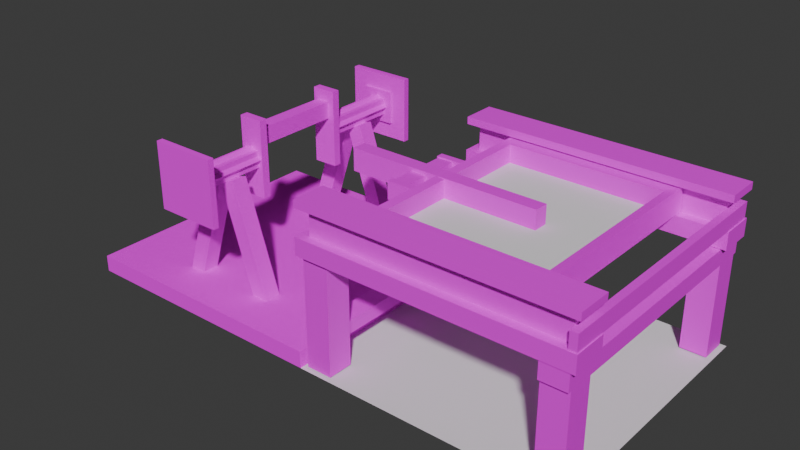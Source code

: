 # Source: mechanical_sieve.blend  (saved by Blender 4.2.66; exported with 4.5.12 LTS)
import bpy
from mathutils import Matrix  # noqa: F401  (used for matrix-valued properties, if any)

bpy.ops.wm.read_factory_settings(use_empty=True)
scene = bpy.context.scene
scene.name = 'Scene'

# ---- collections
col_collection = bpy.data.collections.new('Collection'); scene.collection.children.link(col_collection)

# ---- images (referenced by path relative to the original .blend; pixels are not part of the script)
import os
ASSET_DIR = os.environ.get("B2B_ASSET_DIR", "")  # directory of the original .blend (textures are referenced by path, not embedded)
HERE = os.path.dirname(os.path.abspath(__file__))  # packed textures are extracted next to this script under _unpacked/

def load_image(name, relpath, width, height, colorspace="sRGB"):
    """Load a texture the original file referenced (path relative to the .blend, or extracted next to this script)."""
    p = next((c for c in (os.path.join(HERE, relpath), os.path.join(ASSET_DIR, relpath)) if relpath and os.path.exists(c)), "")
    if p:
        img = bpy.data.images.load(p, check_existing=True)
        img.name = name
    else:  # same state as the original file: an image datablock whose file is absent (Cycles renders it pink)
        img = bpy.data.images.new(name, width, height)
        img.source = "FILE"
        img.filepath = "//" + (relpath or name)
    img.colorspace_settings.name = colorspace
    return img
img_andesite_casing_png = load_image('andesite_casing.png', 'andesite_casing.png', 1024, 1024, 'sRGB')
img_planks_png = load_image('planks.png', 'planks.png', 1024, 1024, 'sRGB')
img_planks_png_002 = load_image('planks.png.002', 'planks.png', 1024, 1024, 'sRGB')
img_planks_png_001 = load_image('planks.png.001', 'planks.png', 1024, 1024, 'sRGB')
img_planks_png_003 = load_image('planks.png.003', 'planks.png', 1024, 1024, 'sRGB')
img_planks_png_004 = load_image('planks.png.004', 'planks.png', 1024, 1024, 'sRGB')
img_planks_png_005 = load_image('planks.png.005', 'planks.png', 1024, 1024, 'sRGB')
img_planks_png_006 = load_image('planks.png.006', 'planks.png', 1024, 1024, 'sRGB')

# ---- materials (node trees are filled in below, after node groups)
mat_material = bpy.data.materials.new('Material')
mat_material.alpha_threshold = 0.0
mat_material.roughness = 0.5
mat_material.line_color = (0.0, 0.0, 0.0, 1.0)
mat_material_001 = bpy.data.materials.new('Material.001')
mat_material_001.alpha_threshold = 0.0
mat_material_001.roughness = 0.5
mat_material_001.line_color = (0.0, 0.0, 0.0, 1.0)
mat_material_003 = bpy.data.materials.new('Material.003')
mat_material_005 = bpy.data.materials.new('Material.005')
mat_material_004 = bpy.data.materials.new('Material.004')
mat_material_006 = bpy.data.materials.new('Material.006')
mat_material_006.roughness = 1.0
mat_material_007 = bpy.data.materials.new('Material.007')
mat_material_007.roughness = 1.0
mat_material_009 = bpy.data.materials.new('Material.009')
mat_material_009.roughness = 1.0
mat_material_010 = bpy.data.materials.new('Material.010')
mat_material_010.roughness = 1.0
mat_material_008 = bpy.data.materials.new('Material.008')
mat_material_008.roughness = 1.0
mat_material_011 = bpy.data.materials.new('Material.011')
mat_material_012 = bpy.data.materials.new('Material.012')
mat_material_013 = bpy.data.materials.new('Material.013')

# ---- material node trees
mat_material.use_nodes = True; mat_material.node_tree.nodes.clear()
_N = mat_material.node_tree.nodes; _L = mat_material.node_tree.links
n0 = _N.new('ShaderNodeOutputMaterial'); n0.name = 'Material Output'; n0.location = (300, 300)
n1 = _N.new('ShaderNodeBsdfPrincipled'); n1.name = 'Principled BSDF'; n1.location = (10, 300)
n1.inputs[3].default_value = 1.45
n2 = _N.new('ShaderNodeTexImage'); n2.name = 'Image Texture'; n2.location = (-351, 180)
n2.image = img_andesite_casing_png
n2.interpolation = 'Closest'
_L.new(n1.outputs[0], n0.inputs[0])
_L.new(n2.outputs[0], n1.inputs[0])
n0.is_active_output = True
mat_material_001.use_nodes = True; mat_material_001.node_tree.nodes.clear()
_N = mat_material_001.node_tree.nodes; _L = mat_material_001.node_tree.links
n0 = _N.new('ShaderNodeOutputMaterial'); n0.name = 'Material Output'; n0.location = (300, 300)
n1 = _N.new('ShaderNodeBsdfPrincipled'); n1.name = 'Principled BSDF'; n1.location = (10, 300)
n1.inputs[3].default_value = 1.45
n2 = _N.new('ShaderNodeTexImage'); n2.name = 'Image Texture'; n2.location = (-300, 241)
n2.image = img_andesite_casing_png
n2.interpolation = 'Closest'
_L.new(n1.outputs[0], n0.inputs[0])
_L.new(n2.outputs[0], n1.inputs[0])
n0.is_active_output = True
mat_material_003.use_nodes = True; mat_material_003.node_tree.nodes.clear()
_N = mat_material_003.node_tree.nodes; _L = mat_material_003.node_tree.links
n0 = _N.new('ShaderNodeBsdfPrincipled'); n0.name = 'Principled BSDF'; n0.location = (10, 300)
n1 = _N.new('ShaderNodeOutputMaterial'); n1.name = 'Material Output'; n1.location = (300, 300)
n2 = _N.new('ShaderNodeTexImage'); n2.name = 'Image Texture'; n2.location = (-313, 219)
n2.image = img_planks_png
n2.interpolation = 'Closest'
_L.new(n0.outputs[0], n1.inputs[0])
_L.new(n2.outputs[0], n0.inputs[0])
n1.is_active_output = True
mat_material_005.use_nodes = True; mat_material_005.node_tree.nodes.clear()
_N = mat_material_005.node_tree.nodes; _L = mat_material_005.node_tree.links
n0 = _N.new('ShaderNodeBsdfPrincipled'); n0.name = 'Principled BSDF'; n0.location = (10, 300)
n1 = _N.new('ShaderNodeOutputMaterial'); n1.name = 'Material Output'; n1.location = (300, 300)
n2 = _N.new('ShaderNodeTexImage'); n2.name = 'Image Texture'; n2.location = (-313, 219)
n2.image = img_planks_png_002
n2.interpolation = 'Closest'
_L.new(n0.outputs[0], n1.inputs[0])
_L.new(n2.outputs[0], n0.inputs[0])
n1.is_active_output = True
mat_material_004.use_nodes = True; mat_material_004.node_tree.nodes.clear()
_N = mat_material_004.node_tree.nodes; _L = mat_material_004.node_tree.links
n0 = _N.new('ShaderNodeBsdfPrincipled'); n0.name = 'Principled BSDF'; n0.location = (10, 300)
n1 = _N.new('ShaderNodeOutputMaterial'); n1.name = 'Material Output'; n1.location = (300, 300)
n2 = _N.new('ShaderNodeTexImage'); n2.name = 'Image Texture'; n2.location = (-313, 219)
n2.image = img_planks_png_001
n2.interpolation = 'Closest'
_L.new(n0.outputs[0], n1.inputs[0])
_L.new(n2.outputs[0], n0.inputs[0])
n1.is_active_output = True
mat_material_006.use_nodes = True; mat_material_006.node_tree.nodes.clear()
_N = mat_material_006.node_tree.nodes; _L = mat_material_006.node_tree.links
n0 = _N.new('ShaderNodeBsdfPrincipled'); n0.name = 'Principled BSDF'; n0.location = (0, 300)
n0.inputs[2].default_value = 1.0
n0.inputs[13].default_value = 0.0
n1 = _N.new('ShaderNodeOutputMaterial'); n1.name = 'Material Output'; n1.location = (280, 300)
n2 = _N.new('ShaderNodeTexImage'); n2.name = 'Image Texture'; n2.location = (-385, 182)
n2.image = img_planks_png
n2.interpolation = 'Closest'
_L.new(n0.outputs[0], n1.inputs[0])
_L.new(n2.outputs[0], n0.inputs[0])
n1.is_active_output = True
mat_material_007.use_nodes = True; mat_material_007.node_tree.nodes.clear()
_N = mat_material_007.node_tree.nodes; _L = mat_material_007.node_tree.links
n0 = _N.new('ShaderNodeBsdfPrincipled'); n0.name = 'Principled BSDF'; n0.location = (0, 300)
n0.inputs[2].default_value = 1.0
n0.inputs[13].default_value = 0.0
n1 = _N.new('ShaderNodeOutputMaterial'); n1.name = 'Material Output'; n1.location = (280, 300)
n2 = _N.new('ShaderNodeTexImage'); n2.name = 'Image Texture'; n2.location = (-385, 182)
n2.image = img_planks_png_003
n2.interpolation = 'Closest'
_L.new(n0.outputs[0], n1.inputs[0])
_L.new(n2.outputs[0], n0.inputs[0])
n1.is_active_output = True
mat_material_009.use_nodes = True; mat_material_009.node_tree.nodes.clear()
_N = mat_material_009.node_tree.nodes; _L = mat_material_009.node_tree.links
n0 = _N.new('ShaderNodeBsdfPrincipled'); n0.name = 'Principled BSDF'; n0.location = (0, 300)
n0.inputs[2].default_value = 1.0
n0.inputs[13].default_value = 0.0
n1 = _N.new('ShaderNodeOutputMaterial'); n1.name = 'Material Output'; n1.location = (280, 300)
n2 = _N.new('ShaderNodeTexImage'); n2.name = 'Image Texture'; n2.location = (-360, 243)
n2.image = img_planks_png
n2.interpolation = 'Closest'
_L.new(n2.outputs[0], n0.inputs[0])
_L.new(n0.outputs[0], n1.inputs[0])
n1.is_active_output = True
mat_material_010.use_nodes = True; mat_material_010.node_tree.nodes.clear()
_N = mat_material_010.node_tree.nodes; _L = mat_material_010.node_tree.links
n0 = _N.new('ShaderNodeBsdfPrincipled'); n0.name = 'Principled BSDF'; n0.location = (0, 300)
n0.inputs[2].default_value = 1.0
n0.inputs[13].default_value = 0.0
n1 = _N.new('ShaderNodeOutputMaterial'); n1.name = 'Material Output'; n1.location = (280, 300)
n2 = _N.new('ShaderNodeTexImage'); n2.name = 'Image Texture'; n2.location = (-340, 223)
n2.image = img_planks_png
n2.interpolation = 'Closest'
_L.new(n0.outputs[0], n1.inputs[0])
_L.new(n2.outputs[0], n0.inputs[0])
n1.is_active_output = True
mat_material_008.use_nodes = True; mat_material_008.node_tree.nodes.clear()
_N = mat_material_008.node_tree.nodes; _L = mat_material_008.node_tree.links
n0 = _N.new('ShaderNodeBsdfPrincipled'); n0.name = 'Principled BSDF'; n0.location = (0, 300)
n0.inputs[2].default_value = 1.0
n0.inputs[13].default_value = 0.0
n1 = _N.new('ShaderNodeOutputMaterial'); n1.name = 'Material Output'; n1.location = (280, 300)
n2 = _N.new('ShaderNodeTexImage'); n2.name = 'Image Texture'; n2.location = (-291, 221)
n2.image = img_andesite_casing_png
n2.interpolation = 'Closest'
_L.new(n0.outputs[0], n1.inputs[0])
_L.new(n2.outputs[0], n0.inputs[0])
n1.is_active_output = True
mat_material_011.use_nodes = True; mat_material_011.node_tree.nodes.clear()
_N = mat_material_011.node_tree.nodes; _L = mat_material_011.node_tree.links
n0 = _N.new('ShaderNodeBsdfPrincipled'); n0.name = 'Principled BSDF'; n0.location = (10, 300)
n1 = _N.new('ShaderNodeOutputMaterial'); n1.name = 'Material Output'; n1.location = (300, 300)
n2 = _N.new('ShaderNodeTexImage'); n2.name = 'Image Texture'; n2.location = (-313, 219)
n2.image = img_planks_png_004
n2.interpolation = 'Closest'
_L.new(n0.outputs[0], n1.inputs[0])
_L.new(n2.outputs[0], n0.inputs[0])
n1.is_active_output = True
mat_material_012.use_nodes = True; mat_material_012.node_tree.nodes.clear()
_N = mat_material_012.node_tree.nodes; _L = mat_material_012.node_tree.links
n0 = _N.new('ShaderNodeBsdfPrincipled'); n0.name = 'Principled BSDF'; n0.location = (10, 300)
n1 = _N.new('ShaderNodeOutputMaterial'); n1.name = 'Material Output'; n1.location = (300, 300)
n2 = _N.new('ShaderNodeTexImage'); n2.name = 'Image Texture'; n2.location = (-313, 219)
n2.image = img_planks_png_005
n2.interpolation = 'Closest'
_L.new(n0.outputs[0], n1.inputs[0])
_L.new(n2.outputs[0], n0.inputs[0])
n1.is_active_output = True
mat_material_013.use_nodes = True; mat_material_013.node_tree.nodes.clear()
_N = mat_material_013.node_tree.nodes; _L = mat_material_013.node_tree.links
n0 = _N.new('ShaderNodeBsdfPrincipled'); n0.name = 'Principled BSDF'; n0.location = (10, 300)
n1 = _N.new('ShaderNodeOutputMaterial'); n1.name = 'Material Output'; n1.location = (300, 300)
n2 = _N.new('ShaderNodeTexImage'); n2.name = 'Image Texture'; n2.location = (-313, 219)
n2.image = img_planks_png_006
n2.interpolation = 'Closest'
_L.new(n0.outputs[0], n1.inputs[0])
_L.new(n2.outputs[0], n0.inputs[0])
n1.is_active_output = True

# ---- world
world_world = bpy.data.worlds.new('World'); scene.world = world_world
world_world.use_nodes = True; world_world.node_tree.nodes.clear()
_N = world_world.node_tree.nodes; _L = world_world.node_tree.links
n0 = _N.new('ShaderNodeOutputWorld'); n0.name = 'World Output'; n0.location = (300, 300)
n1 = _N.new('ShaderNodeBackground'); n1.name = 'Background'; n1.location = (10, 300)
n1.inputs[0].default_value = (0.05088, 0.05088, 0.05088, 1.0)
_L.new(n1.outputs[0], n0.inputs[0])
n0.is_active_output = True
world_world.color = (0.05088, 0.05088, 0.05088)
world_world.sun_shadow_jitter_overblur = 0.0

# ---- meshes
me_cube = bpy.data.meshes.new('Cube')
me_cube.from_pydata([(0.9384, 0.9835, 0.2797), (0.9384, 0.9835, 0.397), (0.9384, -0.9927, 0.2797), (0.9384, -0.9927, 0.397), (0.993, 0.9835, 0.2797), (0.993, 0.9835, 0.397), (0.993, -0.9927, 0.2797), (0.993, -0.9927, 0.397), (0.935, 0.935, 0.2781), (1.0, 1.0, 0.1482), (-0.935, 0.935, 0.2781), (-1.0, 1.0, 0.1482), (-1.0, 0.7426, 0.1482), (0.935, 0.8076, 0.2781), (-0.935, 0.8076, 0.2781), (1.0, 0.7426, 0.1482), (-1.0, 0.7426, 0.2781), (-1.0, 1.0, 0.2781), (1.0, 1.0, 0.2781), (1.0, 0.7426, 0.2781), (0.9392, 0.9344, 0.476), (-0.9308, 0.9344, 0.476), (0.9392, 0.807, 0.476), (-0.9308, 0.807, 0.476), (-0.9958, 0.742, 0.476), (-0.9958, 0.9994, 0.476), (1.004, 0.9994, 0.476), (1.004, 0.742, 0.476), (-0.9958, 0.742, 0.476), (-0.9958, 0.9994, 0.476), (1.004, 0.9994, 0.476), (1.004, 0.742, 0.476), (-0.9956, 0.7409, 0.5303), (-0.9956, 0.9983, 0.5303), (1.004, 0.9983, 0.5303), (1.004, 0.7409, 0.5303), (0.935, -0.935, 0.2781), (1.0, -1.0, 0.1482), (-0.935, -0.935, 0.2781), (-1.0, -1.0, 0.1482), (-1.0, -0.7426, 0.1482), (0.935, -0.8076, 0.2781), (-0.935, -0.8076, 0.2781), (1.0, -0.7426, 0.1482), (-1.0, -0.7426, 0.2781), (-1.0, -1.0, 0.2781), (1.0, -1.0, 0.2781), (1.0, -0.7426, 0.2781), (0.9392, -0.9344, 0.476), (-0.9308, -0.9344, 0.476), (0.9392, -0.807, 0.476), (-0.9308, -0.807, 0.476), (-0.9958, -0.742, 0.476), (-0.9958, -0.9994, 0.476), (1.004, -0.9994, 0.476), (1.004, -0.742, 0.476), (-0.9958, -0.742, 0.476), (-0.9958, -0.9994, 0.476), (1.004, -0.9994, 0.476), (1.004, -0.742, 0.476), (-0.9956, -0.7409, 0.5303), (-0.9956, -0.9983, 0.5303), (1.004, -0.9983, 0.5303), (1.004, -0.7409, 0.5303), (0.7691, 0.9927, 0.1433), (0.7691, 0.9927, 0.01941), (0.7691, -0.9927, 0.1433), (0.7691, -0.9927, 0.01941), (0.9639, 0.9927, 0.1433), (0.9639, 0.9927, 0.01941), (0.9639, -0.9927, 0.1433), (0.9639, -0.9927, 0.01941), (0.9631, -0.9675, -0.6685), (0.9631, -0.9675, 0.01782), (0.7689, -0.9675, -0.6685), (0.7689, -0.9675, 0.01782), (0.9631, -0.7733, -0.6685), (0.9631, -0.7733, 0.01782), (0.7689, -0.7733, -0.6685), (0.7689, -0.7733, 0.01782), (-0.7689, -0.9675, -0.6685), (-0.7689, -0.9675, 0.1576), (-0.9631, -0.9675, -0.6685), (-0.9631, -0.9675, 0.1576), (-0.7689, -0.7733, -0.6685), (-0.7689, -0.7733, 0.1576), (-0.9631, -0.7733, -0.6685), (-0.9631, -0.7733, 0.1576), (-0.7689, 0.7733, -0.6685), (-0.7689, 0.7733, 0.1576), (-0.9631, 0.7733, -0.6685), (-0.9631, 0.7733, 0.1576), (-0.7689, 0.9675, -0.6685), (-0.7689, 0.9675, 0.1576), (-0.9631, 0.9675, -0.6685), (-0.9631, 0.9675, 0.1576), (0.9631, 0.7733, -0.6685), (0.9631, 0.7733, 0.01782), (0.7689, 0.7733, -0.6685), (0.7689, 0.7733, 0.01782), (0.9631, 0.9675, -0.6685), (0.9631, 0.9675, 0.01782), (0.7689, 0.9675, -0.6685), (0.7689, 0.9675, 0.01782), (-0.9593, 0.7861, -0.3704), (-0.9593, 0.7861, -0.4685), (-0.9593, -0.7861, -0.3704), (-0.9593, -0.7861, -0.4685), (-0.805, 0.7861, -0.3704), (-0.805, 0.7861, -0.4685), (-0.805, -0.7861, -0.3704), (-0.805, -0.7861, -0.4685)], [], [(0, 1, 3, 2), (2, 3, 7, 6), (6, 7, 5, 4), (4, 5, 1, 0), (2, 6, 4, 0), (7, 3, 1, 5), (12, 16, 17, 11), (11, 17, 18, 9), (9, 18, 19, 15), (11, 9, 15, 12), (15, 19, 16, 12), (14, 10, 17, 16), (10, 8, 18, 17), (8, 13, 19, 18), (13, 14, 16, 19), (22, 23, 14, 13), (25, 24, 23, 21), (10, 14, 23, 21), (22, 27, 24, 23), (26, 25, 21, 20), (8, 10, 21, 20), (22, 20, 21, 23), (8, 20, 22, 13), (22, 20, 26, 27), (24, 27, 31, 28), (25, 26, 30, 29), (27, 26, 30, 31), (24, 25, 29, 28), (29, 30, 34, 33), (31, 30, 34, 35), (28, 31, 35, 32), (28, 29, 33, 32), (33, 34, 35, 32), (40, 44, 45, 39), (39, 45, 46, 37), (37, 46, 47, 43), (39, 37, 43, 40), (43, 47, 44, 40), (42, 38, 45, 44), (38, 36, 46, 45), (36, 41, 47, 46), (41, 42, 44, 47), (50, 51, 42, 41), (53, 52, 51, 49), (38, 42, 51, 49), (50, 55, 52, 51), (54, 53, 49, 48), (36, 38, 49, 48), (50, 48, 49, 51), (36, 48, 50, 41), (50, 48, 54, 55), (52, 55, 59, 56), (53, 54, 58, 57), (55, 54, 58, 59), (52, 53, 57, 56), (57, 58, 62, 61), (59, 58, 62, 63), (56, 59, 63, 60), (56, 57, 61, 60), (61, 62, 63, 60), (64, 65, 67, 66), (66, 67, 71, 70), (70, 71, 69, 68), (68, 69, 65, 64), (66, 70, 68, 64), (71, 67, 65, 69), (72, 73, 75, 74), (74, 75, 79, 78), (78, 79, 77, 76), (76, 77, 73, 72), (74, 78, 76, 72), (79, 75, 73, 77), (80, 81, 83, 82), (82, 83, 87, 86), (86, 87, 85, 84), (84, 85, 81, 80), (82, 86, 84, 80), (87, 83, 81, 85), (88, 89, 91, 90), (90, 91, 95, 94), (94, 95, 93, 92), (92, 93, 89, 88), (90, 94, 92, 88), (95, 91, 89, 93), (96, 97, 99, 98), (98, 99, 103, 102), (102, 103, 101, 100), (100, 101, 97, 96), (98, 102, 100, 96), (103, 99, 97, 101), (104, 105, 107, 106), (106, 107, 111, 110), (110, 111, 109, 108), (108, 109, 105, 104), (106, 110, 108, 104), (111, 107, 105, 109)])
me_cube.polygons.foreach_set('material_index', [0, 0, 0, 0, 0, 0, 0, 0, 0, 0, 0, 0, 0, 0, 0, 0, 0, 0, 0, 0, 0, 0, 0, 0, 0, 0, 0, 0, 0, 0, 0, 0, 0, 1, 1, 1, 1, 1, 1, 1, 1, 1, 1, 1, 1, 1, 1, 1, 1, 1, 1, 1, 1, 1, 1, 1, 1, 1, 1, 1, 1, 1, 1, 1, 1, 1, 1, 1, 1, 1, 1, 1, 1, 1, 1, 1, 1, 1, 1, 1, 1, 1, 1, 1, 1, 1, 1, 1, 1, 1, 1, 1, 1, 1, 1, 1])
_uv = me_cube.uv_layers.new(name='UVMap')
_uv.uv.foreach_set('vector', [0.1259, 0.1259, 0.8741, 0.1259, 0.8741, 0.8741, 0.1259, 0.8741, 0.1259, 0.1259, 0.8741, 0.1259, 0.8741, 0.8741, 0.1259, 0.8741, 0.1259, 0.1259, 0.8741, 0.1259, 0.8741, 0.8741, 0.1259, 0.8741, 0.1259, 0.1259, 0.8741, 0.1259, 0.8741, 0.8741, 0.1259, 0.8741, 0.1259, 0.1259, 0.8741, 0.1259, 0.8741, 0.8741, 0.1259, 0.8741, 0.1259, 0.1259, 0.8741, 0.1259, 0.8741, 0.8741, 0.1259, 0.8741, 0.04894, 0.9943, 0.001843, 0.9943, 0.001843, 0.9472, 0.04894, 0.9472, 0.0, 0.0, 1.0, 0.0, 1.0, 1.0, 0.0, 1.0, 0.04894, 0.9943, 0.001843, 0.9943, 0.001843, 0.9472, 0.04894, 0.9472, 0.0, 0.0, 1.0, 0.0, 1.0, 1.0, 0.0, 1.0, 0.0, 0.0, 1.0, 0.0, 1.0, 1.0, 0.0, 1.0, 1.004, 0.001679, 0.007643, 0.001679, 0.007643, 0.1291, 1.004, 0.1291, -0.0009325, -0.0009325, 1.001, -0.0009325, 1.001, 0.1218, -0.0009325, 0.1218, 0.0, 0.0, 1.0, 0.0, 1.0, 0.126, 0.0, 0.126, 0.0, 0.8684, 1.0, 0.8684, 1.0, 1.0, 0.0, 1.0, 0.1259, 0.1259, 0.8741, 0.1259, 0.8741, 0.8741, 0.1259, 0.8741, 0.1259, 0.1259, 0.8741, 0.1259, 0.8741, 0.8741, 0.1259, 0.8741, 0.1259, 0.1259, 0.8741, 0.1259, 0.8741, 0.8741, 0.1259, 0.8741, 0.1259, 0.1259, 0.8741, 0.1259, 0.8741, 0.8741, 0.1259, 0.8741, 0.1259, 0.1259, 0.8741, 0.1259, 0.8741, 0.8741, 0.1259, 0.8741, 0.1259, 0.1259, 0.8741, 0.1259, 0.8741, 0.8741, 0.1259, 0.8741, 0.1259, 0.1259, 0.8741, 0.1259, 0.8741, 0.8741, 0.1259, 0.8741, 0.1259, 0.1259, 0.8741, 0.1259, 0.8741, 0.8741, 0.1259, 0.8741, 0.1259, 0.1259, 0.8741, 0.1259, 0.8741, 0.8741, 0.1259, 0.8741, 0.1259, 0.1259, 0.8741, 0.1259, 0.8741, 0.8741, 0.1259, 0.8741, 0.1259, 0.1259, 0.8741, 0.1259, 0.8741, 0.8741, 0.1259, 0.8741, 0.1259, 0.1259, 0.8741, 0.1259, 0.8741, 0.8741, 0.1259, 0.8741, 0.1259, 0.1259, 0.8741, 0.1259, 0.8741, 0.8741, 0.1259, 0.8741, 0.1259, 0.1259, 0.8741, 0.1259, 0.8741, 0.8741, 0.1259, 0.8741, 0.1259, 0.1259, 0.8741, 0.1259, 0.8741, 0.8741, 0.1259, 0.8741, 0.1259, 0.1259, 0.8741, 0.1259, 0.8741, 0.8741, 0.1259, 0.8741, 0.1259, 0.1259, 0.8741, 0.1259, 0.8741, 0.8741, 0.1259, 0.8741, 0.1259, 0.1259, 0.8741, 0.1259, 0.8741, 0.8741, 0.1259, 0.8741, 0.04894, 0.9943, 0.001843, 0.9943, 0.001843, 0.9472, 0.04894, 0.9472, 0.0, 0.0, 1.0, 0.0, 1.0, 1.0, 0.0, 1.0, 0.04894, 0.9943, 0.001843, 0.9943, 0.001843, 0.9472, 0.04894, 0.9472, 0.0, 0.0, 1.0, 0.0, 1.0, 1.0, 0.0, 1.0, 0.0, 0.0, 1.0, 0.0, 1.0, 1.0, 0.0, 1.0, 0.0, 0.0, 1.0, 0.0, 1.0, 0.126, 0.0, 0.126, -0.0009325, -0.0009325, 1.001, -0.0009325, 1.001, 0.1218, -0.0009325, 0.1218, 0.0, 0.0, 1.0, 0.0, 1.0, 0.126, 0.0, 0.126, 0.0, 0.8684, 1.0, 0.8684, 1.0, 1.0, 0.0, 1.0, 0.1259, 0.1259, 0.8741, 0.1259, 0.8741, 0.8741, 0.1259, 0.8741, 0.1259, 0.1259, 0.8741, 0.1259, 0.8741, 0.8741, 0.1259, 0.8741, 0.1259, 0.1259, 0.8741, 0.1259, 0.8741, 0.8741, 0.1259, 0.8741, 0.1259, 0.1259, 0.8741, 0.1259, 0.8741, 0.8741, 0.1259, 0.8741, 0.1259, 0.1259, 0.8741, 0.1259, 0.8741, 0.8741, 0.1259, 0.8741, 0.1259, 0.1259, 0.8741, 0.1259, 0.8741, 0.8741, 0.1259, 0.8741, 0.1259, 0.1259, 0.8741, 0.1259, 0.8741, 0.8741, 0.1259, 0.8741, 0.1259, 0.1259, 0.8741, 0.1259, 0.8741, 0.8741, 0.1259, 0.8741, 0.1259, 0.1259, 0.8741, 0.1259, 0.8741, 0.8741, 0.1259, 0.8741, 0.1259, 0.1259, 0.8741, 0.1259, 0.8741, 0.8741, 0.1259, 0.8741, 0.1259, 0.1259, 0.8741, 0.1259, 0.8741, 0.8741, 0.1259, 0.8741, 0.1259, 0.1259, 0.8741, 0.1259, 0.8741, 0.8741, 0.1259, 0.8741, 0.1259, 0.1259, 0.8741, 0.1259, 0.8741, 0.8741, 0.1259, 0.8741, 0.1259, 0.1259, 0.8741, 0.1259, 0.8741, 0.8741, 0.1259, 0.8741, 0.1259, 0.1259, 0.8741, 0.1259, 0.8741, 0.8741, 0.1259, 0.8741, 0.1259, 0.1259, 0.8741, 0.1259, 0.8741, 0.8741, 0.1259, 0.8741, 0.1259, 0.1259, 0.8741, 0.1259, 0.8741, 0.8741, 0.1259, 0.8741, 0.1259, 0.1259, 0.8741, 0.1259, 0.8741, 0.8741, 0.1259, 0.8741, 0.1259, 0.1259, 0.8741, 0.1259, 0.8741, 0.8741, 0.1259, 0.8741, 0.1259, 0.1259, 0.8741, 0.1259, 0.8741, 0.8741, 0.1259, 0.8741, 0.1259, 0.1259, 0.8741, 0.1259, 0.8741, 0.8741, 0.1259, 0.8741, 0.1259, 0.1259, 0.8741, 0.1259, 0.8741, 0.8741, 0.1259, 0.8741, 0.1259, 0.1259, 0.8741, 0.1259, 0.8741, 0.8741, 0.1259, 0.8741, 0.1259, 0.1259, 0.8741, 0.1259, 0.8741, 0.8741, 0.1259, 0.8741, 0.1259, 0.1259, 0.8741, 0.1259, 0.8741, 0.8741, 0.1259, 0.8741, 0.1259, 0.1259, 0.8741, 0.1259, 0.8741, 0.8741, 0.1259, 0.8741, 0.1259, 0.1259, 0.8741, 0.1259, 0.8741, 0.8741, 0.1259, 0.8741, 0.1259, 0.1259, 0.8741, 0.1259, 0.8741, 0.8741, 0.1259, 0.8741, 0.1259, 0.1259, 0.8741, 0.1259, 0.8741, 0.8741, 0.1259, 0.8741, 0.1259, 0.1259, 0.8741, 0.1259, 0.8741, 0.8741, 0.1259, 0.8741, 0.1259, 0.1259, 0.8741, 0.1259, 0.8741, 0.8741, 0.1259, 0.8741, 0.1259, 0.1259, 0.8741, 0.1259, 0.8741, 0.8741, 0.1259, 0.8741, 0.1259, 0.1259, 0.8741, 0.1259, 0.8741, 0.8741, 0.1259, 0.8741, 0.1259, 0.1259, 0.8741, 0.1259, 0.8741, 0.8741, 0.1259, 0.8741, 0.1259, 0.1259, 0.8741, 0.1259, 0.8741, 0.8741, 0.1259, 0.8741, 0.1259, 0.1259, 0.8741, 0.1259, 0.8741, 0.8741, 0.1259, 0.8741, 0.1259, 0.1259, 0.8741, 0.1259, 0.8741, 0.8741, 0.1259, 0.8741, 0.1259, 0.1259, 0.8741, 0.1259, 0.8741, 0.8741, 0.1259, 0.8741, 0.1259, 0.1259, 0.8741, 0.1259, 0.8741, 0.8741, 0.1259, 0.8741, 0.1259, 0.1259, 0.8741, 0.1259, 0.8741, 0.8741, 0.1259, 0.8741, 0.1259, 0.1259, 0.8741, 0.1259, 0.8741, 0.8741, 0.1259, 0.8741, 0.1259, 0.1259, 0.8741, 0.1259, 0.8741, 0.8741, 0.1259, 0.8741, 0.1259, 0.1259, 0.8741, 0.1259, 0.8741, 0.8741, 0.1259, 0.8741, 0.1259, 0.1259, 0.8741, 0.1259, 0.8741, 0.8741, 0.1259, 0.8741, 0.1259, 0.1259, 0.8741, 0.1259, 0.8741, 0.8741, 0.1259, 0.8741, 0.1259, 0.1259, 0.8741, 0.1259, 0.8741, 0.8741, 0.1259, 0.8741, 0.1259, 0.1259, 0.8741, 0.1259, 0.8741, 0.8741, 0.1259, 0.8741, 0.1259, 0.1259, 0.8741, 0.1259, 0.8741, 0.8741, 0.1259, 0.8741, 0.1259, 0.1259, 0.8741, 0.1259, 0.8741, 0.8741, 0.1259, 0.8741, 0.1259, 0.1259, 0.8741, 0.1259, 0.8741, 0.8741, 0.1259, 0.8741, 0.1259, 0.1259, 0.8741, 0.1259, 0.8741, 0.8741, 0.1259, 0.8741, 0.1259, 0.1259, 0.8741, 0.1259, 0.8741, 0.8741, 0.1259, 0.8741, 0.1259, 0.1259, 0.8741, 0.1259, 0.8741, 0.8741, 0.1259, 0.8741, 0.1259, 0.1259, 0.8741, 0.1259, 0.8741, 0.8741, 0.1259, 0.8741])
me_cube.materials.append(mat_material)
me_cube.materials.append(mat_material_001)
me_cube.use_mirror_vertex_groups = False
me_cube.update()
me_plane = bpy.data.meshes.new('Plane')
me_plane.from_pydata([(-1.0, -1.0, 0.0), (1.0, -1.0, 0.0), (-1.0, 1.0, 0.0), (1.0, 1.0, 0.0)], [], [(0, 1, 3, 2)])
_uv = me_plane.uv_layers.new(name='UVMap')
_uv.uv.foreach_set('vector', [0.0, 0.0, 1.0, 0.0, 1.0, 1.0, 0.0, 1.0])
me_plane.update()
me_cube_011 = bpy.data.meshes.new('Cube.011')
me_cube_011.from_pydata([(1.353, -0.04792, 0.14), (1.353, -0.04792, -0.03075), (-0.1228, -0.04463, 0.14), (-0.1228, -0.04463, -0.03075), (1.354, 0.06102, 0.14), (1.354, 0.06102, -0.03075), (-0.121, 0.06431, 0.14), (-0.121, 0.06431, -0.03075)], [], [(0, 1, 3, 2), (2, 3, 7, 6), (6, 7, 5, 4), (4, 5, 1, 0), (2, 6, 4, 0), (7, 3, 1, 5)])
_uv = me_cube_011.uv_layers.new(name='UVMap')
_uv.uv.foreach_set('vector', [0.375, 0.0, 0.625, 0.0, 0.625, 0.25, 0.375, 0.25, 0.375, 0.25, 0.625, 0.25, 0.625, 0.5, 0.375, 0.5, 0.375, 0.5, 0.625, 0.5, 0.625, 0.75, 0.375, 0.75, 0.375, 0.75, 0.625, 0.75, 0.625, 1.0, 0.375, 1.0, 0.125, 0.5, 0.375, 0.5, 0.375, 0.75, 0.125, 0.75, 0.625, 0.5, 0.875, 0.5, 0.875, 0.75, 0.625, 0.75])
me_cube_011.materials.append(mat_material_003)
me_cube_011.materials.append(mat_material_005)
me_cube_011.materials.append(mat_material_004)
me_cube_011.update()
me_cube_019 = bpy.data.meshes.new('Cube.019')
me_cube_019.from_pydata([(0.04654, 0.1456, 0.1665), (0.04654, -0.1456, 0.1665), (0.04654, 0.1456, 0.1962), (0.04654, -0.1456, 0.1962), (-0.04714, 0.1456, 0.1665), (-0.04714, -0.1456, 0.1665), (-0.04714, 0.1456, 0.1962), (-0.04714, -0.1456, 0.1962), (0.04654, 0.1456, -0.1966), (0.04654, -0.1456, -0.1966), (0.04654, 0.1456, -0.1669), (0.04654, -0.1456, -0.1669), (-0.04714, 0.1456, -0.1966), (-0.04714, -0.1456, -0.1966), (-0.04714, 0.1456, -0.1669), (-0.04714, -0.1456, -0.1669), (-0.03048, 0.03949, 0.1722), (-0.03048, 0.103, 0.1722), (-0.03048, 0.03949, -0.1722), (-0.03048, 0.103, -0.1722), (0.02222, 0.03949, 0.1722), (0.02222, 0.103, 0.1722), (0.02222, 0.03949, -0.1722), (0.02222, 0.103, -0.1722), (0.1232, -0.1247, 0.4751), (0.1232, -0.1247, 0.4984), (0.1232, 0.1253, 0.4984), (0.1232, 0.1253, 0.4751), (-0.1268, -0.1247, 0.4984), (-0.1268, 0.1253, 0.4984), (-0.1268, -0.1247, 0.4751), (-0.1268, 0.1253, 0.4751), (0.02943, -0.03096, 0.1958), (0.02943, -0.03096, 0.4751), (0.02943, 0.03154, 0.4751), (0.02943, 0.03154, 0.1958), (-0.03307, -0.03096, 0.4751), (-0.03307, 0.03154, 0.4751), (-0.03307, -0.03096, 0.1958), (-0.03307, 0.03154, 0.1958), (-0.001819, -0.0439, 0.1958), (-0.001819, -0.0439, 0.4751), (0.04238, 0.0002909, 0.4751), (0.04238, 0.000291, 0.1958), (-0.04601, 0.0002909, 0.4751), (-0.001819, 0.04448, 0.4751), (-0.04601, 0.000291, 0.1958), (-0.001819, 0.04449, 0.1958), (0.06068, -0.06221, 0.4635), (0.06068, -0.06221, 0.4867), (0.06068, 0.06279, 0.4867), (0.06068, 0.06279, 0.4635), (-0.06432, -0.06221, 0.4867), (-0.06432, 0.06279, 0.4867), (-0.06432, -0.06221, 0.4635), (-0.06432, 0.06279, 0.4635), (-0.1232, -0.1247, -0.4751), (-0.1232, -0.1247, -0.4984), (-0.1232, 0.1253, -0.4984), (-0.1232, 0.1253, -0.4751), (0.1268, -0.1247, -0.4984), (0.1268, 0.1253, -0.4984), (0.1268, -0.1247, -0.4751), (0.1268, 0.1253, -0.4751), (-0.02943, -0.03096, -0.1958), (-0.02943, -0.03096, -0.4751), (-0.02943, 0.03154, -0.4751), (-0.02943, 0.03154, -0.1958), (0.03307, -0.03096, -0.4751), (0.03307, 0.03154, -0.4751), (0.03307, -0.03096, -0.1958), (0.03307, 0.03154, -0.1958), (0.001819, -0.0439, -0.1958), (0.001819, -0.0439, -0.4751), (-0.04237, 0.000291, -0.4751), (-0.04237, 0.000291, -0.1958), (0.04601, 0.000291, -0.4751), (0.001819, 0.04449, -0.4751), (0.04601, 0.000291, -0.1958), (0.001819, 0.04449, -0.1958), (-0.06068, -0.06221, -0.4635), (-0.06068, -0.06221, -0.4867), (-0.06068, 0.06279, -0.4867), (-0.06068, 0.06279, -0.4635), (0.06432, -0.06221, -0.4867), (0.06432, 0.06279, -0.4867), (0.06432, -0.06221, -0.4635), (0.06432, 0.06279, -0.4635)], [], [(0, 1, 3, 2), (2, 3, 7, 6), (6, 7, 5, 4), (4, 5, 1, 0), (2, 6, 4, 0), (7, 3, 1, 5), (8, 9, 11, 10), (10, 11, 15, 14), (14, 15, 13, 12), (12, 13, 9, 8), (10, 14, 12, 8), (15, 11, 9, 13), (16, 17, 19, 18), (18, 19, 23, 22), (22, 23, 21, 20), (20, 21, 17, 16), (18, 22, 20, 16), (23, 19, 17, 21), (27, 25, 24), (26, 28, 25), (29, 30, 28), (31, 24, 30), (25, 30, 24), (27, 29, 26), (35, 33, 32), (34, 36, 33), (37, 38, 36), (39, 32, 38), (33, 38, 32), (35, 37, 34), (43, 41, 40), (42, 44, 41), (45, 46, 44), (46, 43, 40), (41, 46, 40), (43, 45, 42), (51, 49, 48), (50, 52, 49), (53, 54, 52), (55, 48, 54), (49, 54, 48), (51, 53, 50), (27, 26, 25), (26, 29, 28), (29, 31, 30), (31, 27, 24), (25, 28, 30), (27, 31, 29), (35, 34, 33), (34, 37, 36), (37, 39, 38), (39, 35, 32), (33, 36, 38), (35, 39, 37), (43, 42, 41), (42, 45, 44), (45, 47, 46), (46, 47, 43), (41, 44, 46), (43, 47, 45), (51, 50, 49), (50, 53, 52), (53, 55, 54), (55, 51, 48), (49, 52, 54), (51, 55, 53), (59, 57, 56), (58, 60, 57), (61, 62, 60), (63, 56, 62), (57, 62, 56), (59, 61, 58), (67, 65, 64), (66, 68, 65), (69, 70, 68), (71, 64, 70), (65, 70, 64), (67, 69, 66), (75, 73, 72), (74, 76, 73), (77, 78, 76), (78, 75, 72), (73, 78, 72), (75, 77, 74), (83, 81, 80), (82, 84, 81), (85, 86, 84), (87, 80, 86), (81, 86, 80), (83, 85, 82), (59, 58, 57), (58, 61, 60), (61, 63, 62), (63, 59, 56), (57, 60, 62), (59, 63, 61), (67, 66, 65), (66, 69, 68), (69, 71, 70), (71, 67, 64), (65, 68, 70), (67, 71, 69), (75, 74, 73), (74, 77, 76), (77, 79, 78), (78, 79, 75), (73, 76, 78), (75, 79, 77), (83, 82, 81), (82, 85, 84), (85, 87, 86), (87, 83, 80), (81, 84, 86), (83, 87, 85)])
me_cube_019.polygons.foreach_set('material_index', [0, 0, 0, 0, 0, 0, 1, 1, 1, 1, 1, 1, 0, 0, 0, 0, 0, 0, 2, 2, 2, 2, 2, 2, 2, 2, 2, 2, 2, 2, 2, 2, 2, 2, 2, 2, 2, 2, 2, 2, 2, 2, 2, 2, 2, 2, 2, 2, 2, 2, 2, 2, 2, 2, 2, 2, 2, 2, 2, 2, 2, 2, 2, 2, 2, 2, 3, 3, 3, 3, 3, 3, 3, 3, 3, 3, 3, 3, 3, 3, 3, 3, 3, 3, 3, 3, 3, 3, 3, 3, 3, 3, 3, 3, 3, 3, 3, 3, 3, 3, 3, 3, 3, 3, 3, 3, 3, 3, 3, 3, 3, 3, 3, 3])
_uv = me_cube_019.uv_layers.new(name='UVMap')
_uv.uv.foreach_set('vector', [0.3203, 0.3203, 0.9456, 0.3203, 0.9456, 0.4932, 0.3203, 0.4932, 0.3203, 0.3203, 0.9456, 0.3203, 0.9456, 0.4932, 0.3203, 0.4932, 0.3203, 0.3203, 0.9456, 0.3203, 0.9456, 0.4932, 0.3203, 0.4932, 0.3203, 0.3203, 0.9456, 0.3203, 0.9456, 0.4932, 0.3203, 0.4932, 0.3203, 0.3203, 0.9456, 0.3203, 0.9456, 0.4932, 0.3203, 0.4932, 0.3203, 0.3203, 0.9456, 0.3203, 0.9456, 0.4932, 0.3203, 0.4932, 0.3203, 0.3203, 0.9456, 0.3203, 0.9456, 0.4932, 0.3203, 0.4932, 0.3203, 0.3203, 0.9456, 0.3203, 0.9456, 0.4932, 0.3203, 0.4932, 0.3203, 0.3203, 0.9456, 0.3203, 0.9456, 0.4932, 0.3203, 0.4932, 0.3203, 0.3203, 0.9456, 0.3203, 0.9456, 0.4932, 0.3203, 0.4932, 0.3203, 0.3203, 0.9456, 0.3203, 0.9456, 0.4932, 0.3203, 0.4932, 0.3203, 0.3203, 0.9456, 0.3203, 0.9456, 0.4932, 0.3203, 0.4932, 0.375, 0.0, 0.625, 0.0, 0.625, 0.25, 0.375, 0.25, 0.375, 0.25, 0.625, 0.25, 0.625, 0.5, 0.375, 0.5, 0.375, 0.5, 0.625, 0.5, 0.625, 0.75, 0.375, 0.75, 0.375, 0.75, 0.625, 0.75, 0.625, 1.0, 0.375, 1.0, 0.125, 0.5, 0.375, 0.5, 0.375, 0.75, 0.125, 0.75, 0.625, 0.5, 0.875, 0.5, 0.875, 0.75, 0.625, 0.75, 0.2584, 0.8165, 0.2804, 0.9048, 0.2584, 0.9048, 0.5958, 0.1765, 0.5075, 0.08827, 0.5958, 0.08827, 0.2006, 0.9048, 0.1785, 0.8165, 0.2006, 0.8165, 0.5958, 0.0, 0.5075, 0.08827, 0.5075, 0.0, 0.2363, 0.8165, 0.2142, 0.9048, 0.2142, 0.8165, 0.2363, 0.9048, 0.2584, 0.8165, 0.2584, 0.9048, 0.5958, 0.3751, 0.5737, 0.5958, 0.5737, 0.3751, 0.9947, 0.6179, 0.9726, 0.5958, 0.9947, 0.5958, 0.627, 0.2207, 0.6491, 0.0, 0.6491, 0.2207, 0.9947, 0.6179, 0.9726, 0.6399, 0.9726, 0.6179, 0.662, 0.4855, 0.6399, 0.2648, 0.662, 0.2648, 0.6491, 0.0, 0.6712, 0.2207, 0.6491, 0.2207, 0.7417, 0.4855, 0.7261, 0.7061, 0.7261, 0.4855, 0.8897, 0.6179, 0.8676, 0.5958, 0.8897, 0.5958, 0.6114, 0.2207, 0.627, 0.0, 0.627, 0.2207, 0.9004, 0.3751, 0.8784, 0.3972, 0.8784, 0.3751, 0.7573, 0.7061, 0.7417, 0.4855, 0.7573, 0.4855, 0.5958, 0.0, 0.6114, 0.2207, 0.5958, 0.2207, 0.03571, 0.9489, 0.05777, 0.993, 0.03571, 0.993, 0.4193, 0.8751, 0.3751, 0.831, 0.4193, 0.831, 0.9569, 0.971, 0.9349, 0.9268, 0.9569, 0.9268, 0.3751, 0.831, 0.331, 0.8751, 0.331, 0.831, 0.9758, 0.08827, 0.9537, 0.1324, 0.9537, 0.08827, 0.9569, 0.971, 0.979, 0.9268, 0.979, 0.971, 0.2584, 0.8165, 0.2804, 0.8165, 0.2804, 0.9048, 0.5958, 0.1765, 0.5075, 0.1765, 0.5075, 0.08827, 0.2006, 0.9048, 0.1785, 0.9048, 0.1785, 0.8165, 0.5958, 0.0, 0.5958, 0.08827, 0.5075, 0.08827, 0.2363, 0.8165, 0.2363, 0.9048, 0.2142, 0.9048, 0.2363, 0.9048, 0.2363, 0.8165, 0.2584, 0.8165, 0.5958, 0.3751, 0.5958, 0.5958, 0.5737, 0.5958, 0.9947, 0.6179, 0.9726, 0.6179, 0.9726, 0.5958, 0.627, 0.2207, 0.627, 0.0, 0.6491, 0.0, 0.9947, 0.6179, 0.9947, 0.6399, 0.9726, 0.6399, 0.662, 0.4855, 0.6399, 0.4855, 0.6399, 0.2648, 0.6491, 0.0, 0.6712, 0.0, 0.6712, 0.2207, 0.7417, 0.4855, 0.7417, 0.7061, 0.7261, 0.7061, 0.8897, 0.6179, 0.8676, 0.6179, 0.8676, 0.5958, 0.6114, 0.2207, 0.6114, 0.0, 0.627, 0.0, 0.9004, 0.3751, 0.9004, 0.3972, 0.8784, 0.3972, 0.7573, 0.7061, 0.7417, 0.7061, 0.7417, 0.4855, 0.5958, 0.0, 0.6114, 0.0, 0.6114, 0.2207, 0.03571, 0.9489, 0.05777, 0.9489, 0.05777, 0.993, 0.4193, 0.8751, 0.3751, 0.8751, 0.3751, 0.831, 0.9569, 0.971, 0.9349, 0.971, 0.9349, 0.9268, 0.3751, 0.831, 0.3751, 0.8751, 0.331, 0.8751, 0.9758, 0.08827, 0.9758, 0.1324, 0.9537, 0.1324, 0.9569, 0.971, 0.9569, 0.9268, 0.979, 0.9268, 0.2584, 0.8165, 0.2804, 0.9048, 0.2584, 0.9048, 0.5958, 0.1765, 0.5075, 0.08827, 0.5958, 0.08827, 0.2006, 0.9048, 0.1785, 0.8165, 0.2006, 0.8165, 0.5958, 0.0, 0.5075, 0.08827, 0.5075, 0.0, 0.2363, 0.8165, 0.2142, 0.9048, 0.2142, 0.8165, 0.2363, 0.9048, 0.2584, 0.8165, 0.2584, 0.9048, 0.5958, 0.3751, 0.5737, 0.5958, 0.5737, 0.3751, 0.9947, 0.6179, 0.9726, 0.5958, 0.9947, 0.5958, 0.627, 0.2207, 0.6491, 0.0, 0.6491, 0.2207, 0.9947, 0.6179, 0.9726, 0.6399, 0.9726, 0.6179, 0.662, 0.4855, 0.6399, 0.2648, 0.662, 0.2648, 0.6491, 0.0, 0.6712, 0.2207, 0.6491, 0.2207, 0.7417, 0.4855, 0.7261, 0.7061, 0.7261, 0.4855, 0.8897, 0.6179, 0.8676, 0.5958, 0.8897, 0.5958, 0.6114, 0.2207, 0.627, 0.0, 0.627, 0.2207, 0.9004, 0.3751, 0.8784, 0.3972, 0.8784, 0.3751, 0.7573, 0.7061, 0.7417, 0.4855, 0.7573, 0.4855, 0.5958, 0.0, 0.6114, 0.2207, 0.5958, 0.2207, 0.03571, 0.9489, 0.05777, 0.993, 0.03571, 0.993, 0.4193, 0.8751, 0.3751, 0.831, 0.4193, 0.831, 0.9569, 0.971, 0.9349, 0.9268, 0.9569, 0.9268, 0.3751, 0.831, 0.331, 0.8751, 0.331, 0.831, 0.9758, 0.08827, 0.9537, 0.1324, 0.9537, 0.08827, 0.9569, 0.971, 0.979, 0.9268, 0.979, 0.971, 0.2584, 0.8165, 0.2804, 0.8165, 0.2804, 0.9048, 0.5958, 0.1765, 0.5075, 0.1765, 0.5075, 0.08827, 0.2006, 0.9048, 0.1785, 0.9048, 0.1785, 0.8165, 0.5958, 0.0, 0.5958, 0.08827, 0.5075, 0.08827, 0.2363, 0.8165, 0.2363, 0.9048, 0.2142, 0.9048, 0.2363, 0.9048, 0.2363, 0.8165, 0.2584, 0.8165, 0.5958, 0.3751, 0.5958, 0.5958, 0.5737, 0.5958, 0.9947, 0.6179, 0.9726, 0.6179, 0.9726, 0.5958, 0.627, 0.2207, 0.627, 0.0, 0.6491, 0.0, 0.9947, 0.6179, 0.9947, 0.6399, 0.9726, 0.6399, 0.662, 0.4855, 0.6399, 0.4855, 0.6399, 0.2648, 0.6491, 0.0, 0.6712, 0.0, 0.6712, 0.2207, 0.7417, 0.4855, 0.7417, 0.7061, 0.7261, 0.7061, 0.8897, 0.6179, 0.8676, 0.6179, 0.8676, 0.5958, 0.6114, 0.2207, 0.6114, 0.0, 0.627, 0.0, 0.9004, 0.3751, 0.9004, 0.3972, 0.8784, 0.3972, 0.7573, 0.7061, 0.7417, 0.7061, 0.7417, 0.4855, 0.5958, 0.0, 0.6114, 0.0, 0.6114, 0.2207, 0.03571, 0.9489, 0.05777, 0.9489, 0.05777, 0.993, 0.4193, 0.8751, 0.3751, 0.8751, 0.3751, 0.831, 0.9569, 0.971, 0.9349, 0.971, 0.9349, 0.9268, 0.3751, 0.831, 0.3751, 0.8751, 0.331, 0.8751, 0.9758, 0.08827, 0.9758, 0.1324, 0.9537, 0.1324, 0.9569, 0.971, 0.9569, 0.9268, 0.979, 0.9268])
me_cube_019.materials.append(mat_material_006)
me_cube_019.materials.append(mat_material_007)
me_cube_019.materials.append(mat_material_009)
me_cube_019.materials.append(mat_material_010)
me_cube_019.update()
me_cube_019.normals_split_custom_set([tuple(v) for v in zip(*[iter([-1.0, 5.746e-10, 0.0, -1.0, 5.746e-10, 0.0, -1.0, 5.746e-10, 0.0, -1.0, 5.746e-10, 0.0, 0.0, 5.118e-08, -1.0, 0.0, 5.118e-08, -1.0, 0.0, 5.118e-08, -1.0, 0.0, 5.118e-08, -1.0, 1.0, 4.607e-10, 0.0, 1.0, 4.607e-10, 0.0, 1.0, 4.607e-10, 0.0, 1.0, 4.607e-10, 0.0, 0.0, -5.118e-08, 1.0, 0.0, -5.118e-08, 1.0, 0.0, -5.118e-08, 1.0, 0.0, -5.118e-08, 1.0, 0.0, -1.0, -6.683e-07, 0.0, -1.0, -6.683e-07, 0.0, -1.0, -6.683e-07, 0.0, -1.0, -6.683e-07, 0.0, 1.0, 3.342e-07, 0.0, 1.0, 3.342e-07, 0.0, 1.0, 3.342e-07, 0.0, 1.0, 3.342e-07, -1.0, 5.746e-10, 0.0, -1.0, 5.746e-10, 0.0, -1.0, 5.746e-10, 0.0, -1.0, 5.746e-10, 0.0, 0.0, 5.118e-08, -1.0, 0.0, 5.118e-08, -1.0, 0.0, 5.118e-08, -1.0, 0.0, 5.118e-08, -1.0, 1.0, 4.607e-10, 0.0, 1.0, 4.607e-10, 0.0, 1.0, 4.607e-10, 0.0, 1.0, 4.607e-10, 0.0, 0.0, -5.118e-08, 1.0, 0.0, -5.118e-08, 1.0, 0.0, -5.118e-08, 1.0, 0.0, -5.118e-08, 1.0, 0.0, -1.0, -3.342e-07, 0.0, -1.0, -3.342e-07, 0.0, -1.0, -3.342e-07, 0.0, -1.0, -3.342e-07, 0.0, 1.0, 6.683e-07, 0.0, 1.0, 6.683e-07, 0.0, 1.0, 6.683e-07, 0.0, 1.0, 6.683e-07, -1.0, 0.0, 0.0, -1.0, 0.0, 0.0, -1.0, 0.0, 0.0, -1.0, 0.0, 0.0, 0.0, 0.0, -1.0, 0.0, 0.0, -1.0, 0.0, 0.0, -1.0, 0.0, 0.0, -1.0, 1.0, 0.0, 0.0, 1.0, 0.0, 0.0, 1.0, 0.0, 0.0, 1.0, 0.0, 0.0, 0.0, 0.0, 1.0, 0.0, 0.0, 1.0, 0.0, 0.0, 1.0, 0.0, 0.0, 1.0, 0.0, -1.0, -7.698e-08, 0.0, -1.0, -7.698e-08, 0.0, -1.0, -7.698e-08, 0.0, -1.0, -7.698e-08, 0.0, 1.0, 7.698e-08, 0.0, 1.0, 7.698e-08, 0.0, 1.0, 7.698e-08, 0.0, 1.0, 7.698e-08, 1.0, -8.01e-08, 0.0, 1.0, -8.01e-08, 0.0, 1.0, -8.01e-08, 0.0, 2.384e-07, 0.0, 1.0, 2.384e-07, 0.0, 1.0, 2.384e-07, 0.0, 1.0, -1.0, 0.0, 0.0, -1.0, 0.0, 0.0, -1.0, 0.0, 0.0, 0.0, 1.192e-07, -1.0, 0.0, 1.192e-07, -1.0, 0.0, 1.192e-07, -1.0, 0.0, -1.0, 0.0, 0.0, -1.0, 0.0, 0.0, -1.0, 0.0, 1.528e-13, 1.0, 1.282e-06, 1.528e-13, 1.0, 1.282e-06, 1.528e-13, 1.0, 1.282e-06, 1.0, 0.0, -8.668e-08, 1.0, 0.0, -8.668e-08, 1.0, 0.0, -8.668e-08, 0.0, 0.0, 1.0, 0.0, 0.0, 1.0, 0.0, 0.0, 1.0, -1.0, 0.0, 8.001e-08, -1.0, 0.0, 8.001e-08, -1.0, 0.0, 8.001e-08, 0.0, 2.384e-07, -1.0, 0.0, 2.384e-07, -1.0, 0.0, 2.384e-07, -1.0, 0.0, -1.0, -2.534e-07, 0.0, -1.0, -2.534e-07, 0.0, -1.0, -2.534e-07, 0.0, 1.0, 2.4e-07, 0.0, 1.0, 2.4e-07, 0.0, 1.0, 2.4e-07, 0.7071, -0.7071, -2.363e-07, 0.7071, -0.7071, -2.363e-07, 0.7071, -0.7071, -2.363e-07, 0.0, 0.0, 1.0, 0.0, 0.0, 1.0, 0.0, 0.0, 1.0, -0.7071, 0.7071, 2.393e-07, -0.7071, 0.7071, 2.393e-07, -0.7071, 0.7071, 2.393e-07, 0.0, 0.0, -1.0, 0.0, 0.0, -1.0, 0.0, 0.0, -1.0, -0.7071, -0.7071, -1.133e-07, -0.7071, -0.7071, -1.133e-07, -0.7071, -0.7071, -1.133e-07, 0.7071, 0.7071, 1.2e-07, 0.7071, 0.7071, 1.2e-07, 0.7071, 0.7071, 1.2e-07, 1.0, 0.0, 0.0, 1.0, 0.0, 0.0, 1.0, 0.0, 0.0, 0.0, 0.0, 1.0, 0.0, 0.0, 1.0, 0.0, 0.0, 1.0, -1.0, -8.01e-08, 3.204e-07, -1.0, -8.01e-08, 3.204e-07, -1.0, -8.01e-08, 3.204e-07, 0.0, 2.384e-07, -1.0, 0.0, 2.384e-07, -1.0, 0.0, 2.384e-07, -1.0, 0.0, -1.0, -3.204e-07, 0.0, -1.0, -3.204e-07, 0.0, -1.0, -3.204e-07, 0.0, 1.0, 6.408e-07, 0.0, 1.0, 6.408e-07, 0.0, 1.0, 6.408e-07, 1.0, 0.0, 0.0, 1.0, 0.0, 0.0, 1.0, 0.0, 0.0, 0.0, 0.0, 1.0, 0.0, 0.0, 1.0, 0.0, 0.0, 1.0, -1.0, 6.145e-08, 0.0, -1.0, 6.145e-08, 0.0, -1.0, 6.145e-08, 0.0, 0.0, 1.192e-07, -1.0, 0.0, 1.192e-07, -1.0, 0.0, 1.192e-07, -1.0, 0.0, -1.0, 0.0, 0.0, -1.0, 0.0, 0.0, -1.0, 0.0, 1.528e-13, 1.0, 0.0, 1.528e-13, 1.0, 0.0, 1.528e-13, 1.0, 0.0, 1.0, 0.0, -8.668e-08, 1.0, 0.0, -8.668e-08, 1.0, 0.0, -8.668e-08, 0.0, 0.0, 1.0, 0.0, 0.0, 1.0, 0.0, 0.0, 1.0, -1.0, 5.024e-08, 8.001e-08, -1.0, 5.024e-08, 8.001e-08, -1.0, 5.024e-08, 8.001e-08, -4.768e-07, 0.0, -1.0, -4.768e-07, 0.0, -1.0, -4.768e-07, 0.0, -1.0, 0.0, -1.0, -2.393e-07, 0.0, -1.0, -2.393e-07, 0.0, -1.0, -2.393e-07, 2.035e-13, 1.0, 2.393e-07, 2.035e-13, 1.0, 2.393e-07, 2.035e-13, 1.0, 2.393e-07, 0.7071, -0.7071, -2.334e-07, 0.7071, -0.7071, -2.334e-07, 0.7071, -0.7071, -2.334e-07, 0.0, 0.0, 1.0, 0.0, 0.0, 1.0, 0.0, 0.0, 1.0, -0.7071, 0.7071, 2.267e-07, -0.7071, 0.7071, 2.267e-07, -0.7071, 0.7071, 2.267e-07, 0.0, 0.0, -1.0, 0.0, 0.0, -1.0, 0.0, 0.0, -1.0, -0.7071, -0.7071, -1.259e-07, -0.7071, -0.7071, -1.259e-07, -0.7071, -0.7071, -1.259e-07, 0.7071, 0.7071, 1.021e-07, 0.7071, 0.7071, 1.021e-07, 0.7071, 0.7071, 1.021e-07, 1.0, 0.0, 0.0, 1.0, 0.0, 0.0, 1.0, 0.0, 0.0, 0.0, -2.384e-07, 1.0, 0.0, -2.384e-07, 1.0, 0.0, -2.384e-07, 1.0, -1.0, 4.28e-08, 3.204e-07, -1.0, 4.28e-08, 3.204e-07, -1.0, 4.28e-08, 3.204e-07, 0.0, 0.0, -1.0, 0.0, 0.0, -1.0, 0.0, 0.0, -1.0, 0.0, -1.0, -6.393e-07, 0.0, -1.0, -6.393e-07, 0.0, -1.0, -6.393e-07, 1.528e-13, 1.0, -3.219e-07, 1.528e-13, 1.0, -3.219e-07, 1.528e-13, 1.0, -3.219e-07, -1.0, 0.0, 0.0, -1.0, 0.0, 0.0, -1.0, 0.0, 0.0, 0.0, 1.192e-07, -1.0, 0.0, 1.192e-07, -1.0, 0.0, 1.192e-07, -1.0, 1.0, 0.0, 0.0, 1.0, 0.0, 0.0, 1.0, 0.0, 0.0, 0.0, 0.0, 1.0, 0.0, 0.0, 1.0, 0.0, 0.0, 1.0, 0.0, -1.0, 0.0, 0.0, -1.0, 0.0, 0.0, -1.0, 0.0, 0.0, 1.0, 0.0, 0.0, 1.0, 0.0, 0.0, 1.0, 0.0, -1.0, 0.0, 0.0, -1.0, 0.0, 0.0, -1.0, 0.0, 0.0, 0.0, 0.0, -1.0, 0.0, 0.0, -1.0, 0.0, 0.0, -1.0, 1.0, 0.0, 0.0, 1.0, 0.0, 0.0, 1.0, 0.0, 0.0, 0.0, 0.0, 1.0, 0.0, 0.0, 1.0, 0.0, 0.0, 1.0, 0.0, -1.0, 9.335e-08, 0.0, -1.0, 9.335e-08, 0.0, -1.0, 9.335e-08, 0.0, 1.0, -1.067e-07, 0.0, 1.0, -1.067e-07, 0.0, 1.0, -1.067e-07, -0.7071, -0.7071, 6.668e-08, -0.7071, -0.7071, 6.668e-08, -0.7071, -0.7071, 6.668e-08, 0.0, 0.0, -1.0, 0.0, 0.0, -1.0, 0.0, 0.0, -1.0, 0.7071, 0.7071, -6.668e-08, 0.7071, 0.7071, -6.668e-08, 0.7071, 0.7071, -6.668e-08, 0.0, 0.0, 1.0, 0.0, 0.0, 1.0, 0.0, 0.0, 1.0, 0.7071, -0.7071, 6.668e-08, 0.7071, -0.7071, 6.668e-08, 0.7071, -0.7071, 6.668e-08, -0.7071, 0.7071, -6.668e-08, -0.7071, 0.7071, -6.668e-08, -0.7071, 0.7071, -6.668e-08, -1.0, 0.0, 0.0, -1.0, 0.0, 0.0, -1.0, 0.0, 0.0, 0.0, 0.0, -1.0, 0.0, 0.0, -1.0, 0.0, 0.0, -1.0, 1.0, 0.0, 0.0, 1.0, 0.0, 0.0, 1.0, 0.0, 0.0, 0.0, 0.0, 1.0, 0.0, 0.0, 1.0, 0.0, 0.0, 1.0, 0.0, -1.0, 3.204e-07, 0.0, -1.0, 3.204e-07, 0.0, -1.0, 3.204e-07, 0.0, 1.0, 0.0, 0.0, 1.0, 0.0, 0.0, 1.0, 0.0, -1.0, 1.865e-08, 0.0, -1.0, 1.865e-08, 0.0, -1.0, 1.865e-08, 0.0, 0.0, 1.192e-07, -1.0, 0.0, 1.192e-07, -1.0, 0.0, 1.192e-07, -1.0, 1.0, 0.0, 0.0, 1.0, 0.0, 0.0, 1.0, 0.0, 0.0, 0.0, 0.0, 1.0, 0.0, 0.0, 1.0, 0.0, 0.0, 1.0, 0.0, -1.0, 0.0, 0.0, -1.0, 0.0, 0.0, -1.0, 0.0, 0.0, 1.0, -1.282e-06, 0.0, 1.0, -1.282e-06, 0.0, 1.0, -1.282e-06, -1.0, 0.0, 0.0, -1.0, 0.0, 0.0, -1.0, 0.0, 0.0, 0.0, 0.0, -1.0, 0.0, 0.0, -1.0, 0.0, 0.0, -1.0, 1.0, 0.0, 0.0, 1.0, 0.0, 0.0, 1.0, 0.0, 0.0, 0.0, 0.0, 1.0, 0.0, 0.0, 1.0, 0.0, 0.0, 1.0, 0.0, -1.0, 9.335e-08, 0.0, -1.0, 9.335e-08, 0.0, -1.0, 9.335e-08, 0.0, 1.0, -8.001e-08, 0.0, 1.0, -8.001e-08, 0.0, 1.0, -8.001e-08, -0.7071, -0.7071, 6.668e-08, -0.7071, -0.7071, 6.668e-08, -0.7071, -0.7071, 6.668e-08, 0.0, 0.0, -1.0, 0.0, 0.0, -1.0, 0.0, 0.0, -1.0, 0.7071, 0.7071, -6.668e-08, 0.7071, 0.7071, -6.668e-08, 0.7071, 0.7071, -6.668e-08, 0.0, 0.0, 1.0, 0.0, 0.0, 1.0, 0.0, 0.0, 1.0, 0.7071, -0.7071, 6.001e-08, 0.7071, -0.7071, 6.001e-08, 0.7071, -0.7071, 6.001e-08, -0.7071, 0.7071, -6.668e-08, -0.7071, 0.7071, -6.668e-08, -0.7071, 0.7071, -6.668e-08, -1.0, 0.0, 0.0, -1.0, 0.0, 0.0, -1.0, 0.0, 0.0, 0.0, 0.0, -1.0, 0.0, 0.0, -1.0, 0.0, 0.0, -1.0, 1.0, 0.0, 0.0, 1.0, 0.0, 0.0, 1.0, 0.0, 0.0, 0.0, 0.0, 1.0, 0.0, 0.0, 1.0, 0.0, 0.0, 1.0, 0.0, -1.0, 0.0, 0.0, -1.0, 0.0, 0.0, -1.0, 0.0, 0.0, 1.0, 0.0, 0.0, 1.0, 0.0, 0.0, 1.0, 0.0])] * 3)])
me_base = bpy.data.meshes.new('base')
me_base.from_pydata([(-0.5, -0.5, 0.5), (-0.5, -0.5, -0.5), (-0.5, -0.4375, -0.5), (-0.5, -0.4375, 0.5), (0.5, -0.5, -0.5), (0.5, -0.4375, -0.5), (0.5, -0.5, 0.5), (0.5, -0.4375, 0.5), (0.1367, -0.4651, -0.2925), (0.1367, -0.4651, -0.355), (0.001529, -0.04091, -0.355), (0.001529, -0.04091, -0.2925), (0.1962, -0.4458, -0.355), (0.06097, -0.02159, -0.355), (0.1962, -0.4458, -0.2925), (0.06097, -0.02159, -0.2925), (-0.1962, -0.4458, -0.2925), (-0.1962, -0.4458, -0.355), (-0.06097, -0.02159, -0.355), (-0.06097, -0.02159, -0.2925), (-0.1367, -0.4651, -0.355), (-0.001529, -0.04091, -0.355), (-0.1367, -0.4651, -0.2925), (-0.001529, -0.04091, -0.2925), (0.1367, -0.4651, 0.3502), (0.1367, -0.4651, 0.2877), (0.001529, -0.04091, 0.2877), (0.001529, -0.04091, 0.3502), (0.1962, -0.4458, 0.2877), (0.06097, -0.02159, 0.2877), (0.1962, -0.4458, 0.3502), (0.06097, -0.02159, 0.3502), (-0.1962, -0.4458, 0.3502), (-0.1962, -0.4458, 0.2877), (-0.06097, -0.02159, 0.2877), (-0.06097, -0.02159, 0.3502), (-0.1367, -0.4651, 0.2877), (-0.001529, -0.04091, 0.2877), (-0.1367, -0.4651, 0.3502), (-0.001529, -0.04091, 0.3502)], [], [(3, 1, 0), (2, 4, 1), (5, 6, 4), (7, 0, 6), (1, 6, 0), (3, 5, 2), (11, 9, 8), (10, 12, 9), (13, 14, 12), (14, 11, 8), (9, 14, 8), (11, 13, 10), (19, 17, 16), (17, 21, 20), (21, 22, 20), (23, 16, 22), (17, 22, 16), (19, 21, 18), (27, 25, 24), (26, 28, 25), (29, 30, 28), (30, 27, 24), (25, 30, 24), (27, 29, 26), (35, 33, 32), (33, 37, 36), (37, 38, 36), (39, 32, 38), (33, 38, 32), (35, 37, 34), (3, 2, 1), (2, 5, 4), (5, 7, 6), (7, 3, 0), (1, 4, 6), (3, 7, 5), (11, 10, 9), (10, 13, 12), (13, 15, 14), (14, 15, 11), (9, 12, 14), (11, 15, 13), (19, 18, 17), (17, 18, 21), (21, 23, 22), (23, 19, 16), (17, 20, 22), (19, 23, 21), (27, 26, 25), (26, 29, 28), (29, 31, 30), (30, 31, 27), (25, 28, 30), (27, 31, 29), (35, 34, 33), (33, 34, 37), (37, 39, 38), (39, 35, 32), (33, 36, 38), (35, 39, 37)])
_uv = me_base.uv_layers.new(name='UVMap')
_uv.uv.foreach_set('vector', [0.0544, 0.01332, 0.004382, 1.004, 0.003922, 0.01335, 0.000268, 0.9999, 1.002, 0.931, 0.00024, 0.9314, 0.9452, 0.004338, 1.001, 0.9959, 1.002, 0.007923, 1.002, 0.05779, -0.000701, 0.01071, 1.002, 0.003668, -0.003609, 1.001, 1.006, 0.001066, -0.003609, 0.001066, -0.003609, 0.001066, 1.006, 1.001, -0.003609, 1.001, 0.5568, 0.7016, 0.6633, 0.7509, 0.6633, 0.7016, 0.5568, 0.7509, 0.7102, 0.7509, 0.6633, 0.7509, 0.6036, 0.7509, 0.7102, 0.7016, 0.7102, 0.7509, 0.7102, 0.7016, 0.5568, 0.7016, 0.6633, 0.7016, 0.6633, 0.7509, 0.7102, 0.7016, 0.6633, 0.7016, 0.5568, 0.7016, 0.6036, 0.7509, 0.5568, 0.7509, 0.5075, 0.7016, 0.4009, 0.7509, 0.4009, 0.7016, 0.4009, 0.7509, 0.5544, 0.7509, 0.4478, 0.7509, 0.5544, 0.7509, 0.4478, 0.7016, 0.4478, 0.7509, 0.5544, 0.7016, 0.4009, 0.7016, 0.4478, 0.7016, 0.4009, 0.7509, 0.4478, 0.7016, 0.4009, 0.7016, 0.5075, 0.7016, 0.5544, 0.7509, 0.5075, 0.7509, 0.5568, 0.1951, 0.6633, 0.2443, 0.6633, 0.1951, 0.5568, 0.2443, 0.7102, 0.2443, 0.6633, 0.2443, 0.6036, 0.2443, 0.7102, 0.1951, 0.7102, 0.2443, 0.7102, 0.1951, 0.5568, 0.1951, 0.6633, 0.1951, 0.6633, 0.2443, 0.7102, 0.1951, 0.6633, 0.1951, 0.5568, 0.1951, 0.6036, 0.2443, 0.5568, 0.2443, 0.5075, 0.1951, 0.4009, 0.2443, 0.4009, 0.1951, 0.4009, 0.2443, 0.5544, 0.2443, 0.4478, 0.2443, 0.5544, 0.2443, 0.4478, 0.1951, 0.4478, 0.2443, 0.5544, 0.1951, 0.4009, 0.1951, 0.4478, 0.1951, 0.4009, 0.2443, 0.4478, 0.1951, 0.4009, 0.1951, 0.5075, 0.1951, 0.5544, 0.2443, 0.5075, 0.2443, 0.0544, 0.01332, 0.05486, 1.004, 0.004382, 1.004, 0.000268, 0.9999, 1.002, 0.9995, 1.002, 0.931, 0.9452, 0.004338, 0.9449, 0.9923, 1.001, 0.9959, 1.002, 0.05779, -0.000977, 0.06483, -0.000701, 0.01071, -0.003609, 1.001, 1.006, 1.001, 1.006, 0.001066, -0.003609, 0.001066, 1.006, 0.001066, 1.006, 1.001, 0.5568, 0.7016, 0.5568, 0.7509, 0.6633, 0.7509, 0.5568, 0.7509, 0.6036, 0.7509, 0.7102, 0.7509, 0.6036, 0.7509, 0.6036, 0.7016, 0.7102, 0.7016, 0.7102, 0.7016, 0.6036, 0.7016, 0.5568, 0.7016, 0.6633, 0.7509, 0.7102, 0.7509, 0.7102, 0.7016, 0.5568, 0.7016, 0.6036, 0.7016, 0.6036, 0.7509, 0.5075, 0.7016, 0.5075, 0.7509, 0.4009, 0.7509, 0.4009, 0.7509, 0.5075, 0.7509, 0.5544, 0.7509, 0.5544, 0.7509, 0.5544, 0.7016, 0.4478, 0.7016, 0.5544, 0.7016, 0.5075, 0.7016, 0.4009, 0.7016, 0.4009, 0.7509, 0.4478, 0.7509, 0.4478, 0.7016, 0.5075, 0.7016, 0.5544, 0.7016, 0.5544, 0.7509, 0.5568, 0.1951, 0.5568, 0.2443, 0.6633, 0.2443, 0.5568, 0.2443, 0.6036, 0.2443, 0.7102, 0.2443, 0.6036, 0.2443, 0.6036, 0.1951, 0.7102, 0.1951, 0.7102, 0.1951, 0.6036, 0.1951, 0.5568, 0.1951, 0.6633, 0.2443, 0.7102, 0.2443, 0.7102, 0.1951, 0.5568, 0.1951, 0.6036, 0.1951, 0.6036, 0.2443, 0.5075, 0.1951, 0.5075, 0.2443, 0.4009, 0.2443, 0.4009, 0.2443, 0.5075, 0.2443, 0.5544, 0.2443, 0.5544, 0.2443, 0.5544, 0.1951, 0.4478, 0.1951, 0.5544, 0.1951, 0.5075, 0.1951, 0.4009, 0.1951, 0.4009, 0.2443, 0.4478, 0.2443, 0.4478, 0.1951, 0.5075, 0.1951, 0.5544, 0.1951, 0.5544, 0.2443])
me_base.materials.append(mat_material_008)
me_base.update()
me_base.normals_split_custom_set([tuple(v) for v in zip(*[iter([-1.0, 0.0, 0.0, -1.0, 0.0, 0.0, -1.0, 0.0, 0.0, 0.0, 0.0, -1.0, 0.0, 0.0, -1.0, 0.0, 0.0, -1.0, 1.0, 0.0, 0.0, 1.0, 0.0, 0.0, 1.0, 0.0, 0.0, 0.0, 0.0, 1.0, 0.0, 0.0, 1.0, 0.0, 0.0, 1.0, 0.0, -1.0, 0.0, 0.0, -1.0, 0.0, 0.0, -1.0, 0.0, 0.0, 1.0, 0.0, 0.0, 1.0, 0.0, 0.0, 1.0, 0.0, -0.9528, -0.3036, 0.0, -0.9528, -0.3036, 0.0, -0.9528, -0.3036, 0.0, 1.004e-07, 0.0, -1.0, 1.004e-07, 0.0, -1.0, 1.004e-07, 0.0, -1.0, 0.9528, 0.3036, 0.0, 0.9528, 0.3036, 0.0, 0.9528, 0.3036, 0.0, -5.355e-07, 0.0, 1.0, -5.355e-07, 0.0, 1.0, -5.355e-07, 0.0, 1.0, 0.309, -0.9511, 0.0, 0.309, -0.9511, 0.0, 0.309, -0.9511, 0.0, -0.309, 0.9511, 0.0, -0.309, 0.9511, 0.0, -0.309, 0.9511, 0.0, -0.9528, 0.3036, 0.0, -0.9528, 0.3036, 0.0, -0.9528, 0.3036, 0.0, 0.0, 0.0, -1.0, 0.0, 0.0, -1.0, 0.0, 0.0, -1.0, 0.9528, -0.3036, 0.0, 0.9528, -0.3036, 0.0, 0.9528, -0.3036, 0.0, 3.681e-07, 0.0, 1.0, 3.681e-07, 0.0, 1.0, 3.681e-07, 0.0, 1.0, -0.309, -0.9511, 0.0, -0.309, -0.9511, 0.0, -0.309, -0.9511, 0.0, 0.309, 0.9511, 0.0, 0.309, 0.9511, 0.0, 0.309, 0.9511, 0.0, -0.9528, -0.3036, 0.0, -0.9528, -0.3036, 0.0, -0.9528, -0.3036, 0.0, -1.673e-07, 0.0, -1.0, -1.673e-07, 0.0, -1.0, -1.673e-07, 0.0, -1.0, 0.9528, 0.3036, 0.0, 0.9528, 0.3036, 0.0, 0.9528, 0.3036, 0.0, 0.0, 0.0, 1.0, 0.0, 0.0, 1.0, 0.0, 0.0, 1.0, 0.309, -0.9511, 0.0, 0.309, -0.9511, 0.0, 0.309, -0.9511, 0.0, -0.309, 0.9511, 0.0, -0.309, 0.9511, 0.0, -0.309, 0.9511, 0.0, -0.9528, 0.3036, 0.0, -0.9528, 0.3036, 0.0, -0.9528, 0.3036, 0.0, 0.0, 0.0, -1.0, 0.0, 0.0, -1.0, 0.0, 0.0, -1.0, 0.9528, -0.3036, 0.0, 0.9528, -0.3036, 0.0, 0.9528, -0.3036, 0.0, -4.351e-07, 0.0, 1.0, -4.351e-07, 0.0, 1.0, -4.351e-07, 0.0, 1.0, -0.309, -0.9511, 0.0, -0.309, -0.9511, 0.0, -0.309, -0.9511, 0.0, 0.309, 0.9511, 0.0, 0.309, 0.9511, 0.0, 0.309, 0.9511, 0.0, -1.0, 0.0, 0.0, -1.0, 0.0, 0.0, -1.0, 0.0, 0.0, 0.0, 0.0, -1.0, 0.0, 0.0, -1.0, 0.0, 0.0, -1.0, 1.0, 0.0, 0.0, 1.0, 0.0, 0.0, 1.0, 0.0, 0.0, 0.0, 0.0, 1.0, 0.0, 0.0, 1.0, 0.0, 0.0, 1.0, 0.0, -1.0, 0.0, 0.0, -1.0, 0.0, 0.0, -1.0, 0.0, 0.0, 1.0, 0.0, 0.0, 1.0, 0.0, 0.0, 1.0, 0.0, -0.9528, -0.3036, 0.0, -0.9528, -0.3036, 0.0, -0.9528, -0.3036, 0.0, 0.0, 0.0, -1.0, 0.0, 0.0, -1.0, 0.0, 0.0, -1.0, 0.9528, 0.3036, 0.0, 0.9528, 0.3036, 0.0, 0.9528, 0.3036, 0.0, 1.673e-07, 0.0, 1.0, 1.673e-07, 0.0, 1.0, 1.673e-07, 0.0, 1.0, 0.309, -0.9511, 0.0, 0.309, -0.9511, 0.0, 0.309, -0.9511, 0.0, -0.309, 0.9511, 0.0, -0.309, 0.9511, 0.0, -0.309, 0.9511, 0.0, -0.9528, 0.3036, 0.0, -0.9528, 0.3036, 0.0, -0.9528, 0.3036, 0.0, -1.673e-07, 0.0, -1.0, -1.673e-07, 0.0, -1.0, -1.673e-07, 0.0, -1.0, 0.9528, -0.3036, 0.0, 0.9528, -0.3036, 0.0, 0.9528, -0.3036, 0.0, 0.0, 0.0, 1.0, 0.0, 0.0, 1.0, 0.0, 0.0, 1.0, -0.309, -0.9511, 0.0, -0.309, -0.9511, 0.0, -0.309, -0.9511, 0.0, 0.309, 0.9511, 0.0, 0.309, 0.9511, 0.0, 0.309, 0.9511, 0.0, -0.9528, -0.3036, 0.0, -0.9528, -0.3036, 0.0, -0.9528, -0.3036, 0.0, 0.0, 0.0, -1.0, 0.0, 0.0, -1.0, 0.0, 0.0, -1.0, 0.9528, 0.3036, 0.0, 0.9528, 0.3036, 0.0, 0.9528, 0.3036, 0.0, -2.008e-07, 0.0, 1.0, -2.008e-07, 0.0, 1.0, -2.008e-07, 0.0, 1.0, 0.309, -0.9511, 0.0, 0.309, -0.9511, 0.0, 0.309, -0.9511, 0.0, -0.309, 0.9511, 0.0, -0.309, 0.9511, 0.0, -0.309, 0.9511, 0.0, -0.9528, 0.3036, 0.0, -0.9528, 0.3036, 0.0, -0.9528, 0.3036, 0.0, 3.347e-08, 0.0, -1.0, 3.347e-08, 0.0, -1.0, 3.347e-08, 0.0, -1.0, 0.9528, -0.3036, 0.0, 0.9528, -0.3036, 0.0, 0.9528, -0.3036, 0.0, 0.0, 0.0, 1.0, 0.0, 0.0, 1.0, 0.0, 0.0, 1.0, -0.309, -0.9511, 0.0, -0.309, -0.9511, 0.0, -0.309, -0.9511, 0.0, 0.309, 0.9511, 0.0, 0.309, 0.9511, 0.0, 0.309, 0.9511, 0.0])] * 3)])
me_cube_022 = bpy.data.meshes.new('Cube.022')
me_cube_022.from_pydata([(-0.5781, -0.6713, -0.03007), (-0.5781, -0.6713, 0.1339), (-0.5781, 0.6713, -0.03007), (-0.5781, 0.6713, 0.1339), (0.5781, -0.6713, -0.03007), (0.5781, -0.6713, 0.1339), (0.5781, 0.6713, -0.03007), (0.5781, 0.6713, 0.1339), (-0.644, 0.7963, -0.03693), (-0.644, -0.7963, -0.03693), (-0.644, -0.7963, 0.1407), (-0.644, 0.7963, 0.1407), (0.644, 0.7963, -0.03693), (0.644, 0.7963, 0.1407), (0.644, -0.7963, -0.03693), (0.644, -0.7963, 0.1407), (0.7298, -0.2209, 0.1149), (0.7298, -0.2209, -0.0009797), (0.7298, 0.2373, 0.1149), (0.7298, 0.2373, -0.0009797), (0.8457, -0.2209, 0.1149), (0.8457, -0.2209, -0.0009797), (0.8457, 0.2373, 0.1149), (0.8457, 0.2373, -0.0009797), (0.8585, 0.239, 0.123), (0.8585, 0.239, -0.009047), (0.6405, 0.2367, 0.123), (0.6405, 0.2367, -0.009047), (0.8579, 0.2914, 0.123), (0.8579, 0.2914, -0.009047), (0.6399, 0.2892, 0.123), (0.6399, 0.2892, -0.009047), (0.8585, -0.2717, 0.123), (0.8585, -0.2717, -0.009047), (0.6405, -0.2739, 0.123), (0.6405, -0.2739, -0.009047), (0.8579, -0.2192, 0.123), (0.8579, -0.2192, -0.009047), (0.6399, -0.2215, 0.123), (0.6399, -0.2215, -0.009047)], [], [(9, 10, 11, 8), (8, 11, 13, 12), (14, 15, 10, 9), (6, 7, 3, 2), (12, 13, 15, 14), (2, 0, 9, 8), (1, 3, 11, 10), (6, 2, 8, 12), (3, 7, 13, 11), (4, 5, 7, 6), (4, 6, 12, 14), (0, 4, 14, 9), (5, 1, 10, 15), (0, 1, 5, 4), (9, 8, 3, 1), (2, 3, 1, 0), (7, 5, 15, 13), (16, 17, 19, 18), (18, 19, 23, 22), (22, 23, 21, 20), (20, 21, 17, 16), (18, 22, 20, 16), (23, 19, 17, 21), (24, 25, 27, 26), (26, 27, 31, 30), (30, 31, 29, 28), (28, 29, 25, 24), (26, 30, 28, 24), (31, 27, 25, 29), (32, 33, 35, 34), (34, 35, 39, 38), (38, 39, 37, 36), (36, 37, 33, 32), (34, 38, 36, 32), (39, 35, 33, 37)])
me_cube_022.polygons.foreach_set('material_index', [0, 0, 0, 0, 0, 0, 0, 0, 0, 0, 0, 0, 0, 0, 0, 0, 0, 0, 0, 0, 0, 0, 0, 1, 1, 1, 1, 1, 1, 2, 2, 2, 2, 2, 2])
_uv = me_cube_022.uv_layers.new(name='UVMap')
_uv.uv.foreach_set('vector', [0.375, 0.0, 0.625, 0.0, 0.625, 0.25, 0.375, 0.25, 0.375, 0.25, 0.625, 0.25, 0.625, 0.5, 0.375, 0.5, 0.375, 0.75, 0.625, 0.75, 0.625, 1.0, 0.375, 1.0, 0.3616, 0.5108, 0.6384, 0.5108, 0.8616, 0.5108, 0.1384, 0.5108, 0.375, 0.5, 0.625, 0.5, 0.625, 0.75, 0.375, 0.75, 0.1384, 0.5108, 0.1384, 0.7392, 0.125, 0.75, 0.125, 0.5, 0.8616, 0.7392, 0.8616, 0.5108, 0.875, 0.5, 0.875, 0.75, 0.3616, 0.5108, 0.1384, 0.5108, 0.125, 0.5, 0.375, 0.5, 0.8616, 0.5108, 0.6384, 0.5108, 0.625, 0.5, 0.875, 0.5, 0.3616, 0.7392, 0.6384, 0.7392, 0.6384, 0.5108, 0.3616, 0.5108, 0.3616, 0.7392, 0.3616, 0.5108, 0.375, 0.5, 0.375, 0.75, 0.1384, 0.7392, 0.3616, 0.7392, 0.375, 0.75, 0.125, 0.75, 0.6384, 0.7392, 0.8616, 0.7392, 0.875, 0.75, 0.625, 0.75, 0.1384, 0.7392, 0.8616, 0.7392, 0.6384, 0.7392, 0.3616, 0.7392, 0.375, 0.0, 0.375, 0.25, 0.8616, 0.5108, 0.8616, 0.7392, 0.0, 0.0, 0.0, 0.0, 0.0, 0.0, 0.0, 0.0, 0.6384, 0.5108, 0.6384, 0.7392, 0.625, 0.75, 0.625, 0.5, 0.375, 0.0, 0.625, 0.0, 0.625, 0.25, 0.375, 0.25, 0.375, 0.25, 0.625, 0.25, 0.625, 0.5, 0.375, 0.5, 0.375, 0.5, 0.625, 0.5, 0.625, 0.75, 0.375, 0.75, 0.375, 0.75, 0.625, 0.75, 0.625, 1.0, 0.375, 1.0, 0.125, 0.5, 0.375, 0.5, 0.375, 0.75, 0.125, 0.75, 0.625, 0.5, 0.875, 0.5, 0.875, 0.75, 0.625, 0.75, 0.375, 0.0, 0.625, 0.0, 0.625, 0.25, 0.375, 0.25, 0.375, 0.25, 0.625, 0.25, 0.625, 0.5, 0.375, 0.5, 0.375, 0.5, 0.625, 0.5, 0.625, 0.75, 0.375, 0.75, 0.375, 0.75, 0.625, 0.75, 0.625, 1.0, 0.375, 1.0, 0.125, 0.5, 0.375, 0.5, 0.375, 0.75, 0.125, 0.75, 0.625, 0.5, 0.875, 0.5, 0.875, 0.75, 0.625, 0.75, 0.375, 0.0, 0.625, 0.0, 0.625, 0.25, 0.375, 0.25, 0.375, 0.25, 0.625, 0.25, 0.625, 0.5, 0.375, 0.5, 0.375, 0.5, 0.625, 0.5, 0.625, 0.75, 0.375, 0.75, 0.375, 0.75, 0.625, 0.75, 0.625, 1.0, 0.375, 1.0, 0.125, 0.5, 0.375, 0.5, 0.375, 0.75, 0.125, 0.75, 0.625, 0.5, 0.875, 0.5, 0.875, 0.75, 0.625, 0.75])
me_cube_022.materials.append(mat_material_011)
me_cube_022.materials.append(mat_material_012)
me_cube_022.materials.append(mat_material_013)
me_cube_022.update()
me_plane_001 = bpy.data.meshes.new('Plane.001')
me_plane_001.from_pydata([(-1.0, -1.0, 0.0), (1.0, -1.0, 0.0), (-1.0, 1.0, 0.0), (1.0, 1.0, 0.0)], [], [(0, 1, 3, 2)])
_uv = me_plane_001.uv_layers.new(name='UVMap')
_uv.uv.foreach_set('vector', [0.0, 0.0, 1.0, 0.0, 1.0, 1.0, 0.0, 1.0])
me_plane_001.update()

# ---- objects
ob_sieve = bpy.data.objects.new('sieve_', me_cube)
ob_plane = bpy.data.objects.new('Plane', me_plane)
ob_arm = bpy.data.objects.new('arm', me_cube_011)
ob_axle = bpy.data.objects.new('axle', me_cube_019)
ob_base = bpy.data.objects.new('base', me_base)
ob_sieve_1 = bpy.data.objects.new('sieve', me_cube_022)
ob_mesh = bpy.data.objects.new('mesh', me_plane_001)

# ---- transforms, parenting, visibility, modifiers, constraints
ob_sieve.location = (0.0, 0.0, -0.1602)
ob_sieve.scale = (0.5, 0.5, 0.5)
ob_sieve.lock_rotations_4d = False
ob_sieve.empty_display_type = 'ARROWS'
ob_sieve.lineart.crease_threshold = 0.0
ob_plane.location = (0.0, 0.0, -0.5)
ob_plane.scale = (0.5, 0.5, 0.5)
ob_arm.location = (0.0, 0.0, 0.0)
ob_arm.rotation_euler = (0.0, 0.0, 3.142)
ob_arm.scale = (0.5, 0.5, 0.5)
ob_axle.location = (-1.0, 0.0, 0.0)
ob_axle.rotation_euler = (1.571, -0.0, 0.0)
ob_base.location = (-1.0, 0.0, 0.0)
ob_base.rotation_euler = (1.571, -0.0, 0.0)
ob_sieve_1.location = (0.0, 0.0, 0.0)
ob_sieve_1.rotation_euler = (0.0, 0.0, 3.142)
ob_sieve_1.scale = (0.5, 0.5, 0.5)
ob_mesh.location = (0.0, 0.0, 0.0)
ob_mesh.scale = (0.2894, 0.339, 0.2922)

# ---- collection membership
col_collection.objects.link(ob_sieve)
col_collection.objects.link(ob_plane)
col_collection.objects.link(ob_arm)
col_collection.objects.link(ob_axle)
col_collection.objects.link(ob_base)
col_collection.objects.link(ob_sieve_1)
col_collection.objects.link(ob_mesh)

# ---- scene / render settings (as saved in the file)
scene.frame_start = 1; scene.frame_end = 250; scene.frame_set(1)
scene.render.engine = 'BLENDER_EEVEE_NEXT'
bpy.context.view_layer.update()

# ---- added for rendering (the .blend has no active camera and no usable light): camera, sun
cam_auto = bpy.data.cameras.new('AutoCamera')
cam_auto.lens = 50.0
cam_auto.sensor_width = 36.0
cam_auto.clip_end = 1000.0
ob_auto_camera = bpy.data.objects.new('AutoCamera', cam_auto)
scene.collection.objects.link(ob_auto_camera)
ob_auto_camera.location = (1.65621, -2.58613, 1.54687)
ob_auto_camera.rotation_euler = (1.09748, -7.21219e-08, 0.694738)
scene.camera = ob_auto_camera
light_auto_sun = bpy.data.lights.new('AutoSun', 'SUN')
light_auto_sun.energy = 3.0
light_auto_sun.angle = 0.0523599
ob_auto_sun = bpy.data.objects.new('AutoSun', light_auto_sun)
scene.collection.objects.link(ob_auto_sun)
ob_auto_sun.rotation_euler = (0.872665, 0.174533, 0.523599)
bpy.context.view_layer.update()
